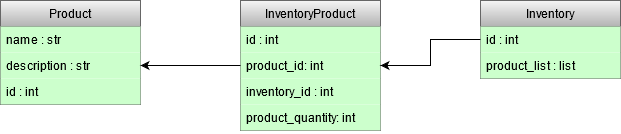

The diagram above was exported from draw.io. Its source (the exported page's mxGraphModel, read from the mxfile embedded in the PNG):
<mxGraphModel dx="1422" dy="763" grid="1" gridSize="10" guides="1" tooltips="1" connect="1" arrows="1" fold="1" page="1" pageScale="1" pageWidth="1169" pageHeight="826" background="none" math="0" shadow="0">
  <root>
    <mxCell id="0" />
    <mxCell id="1" parent="0" />
    <mxCell id="HMUmqJ05cAiFZAW7daBD-41" value="Product" style="swimlane;fontStyle=0;childLayout=stackLayout;horizontal=1;startSize=26;fillColor=#f5f5f5;horizontalStack=0;resizeParent=1;resizeParentMax=0;resizeLast=0;collapsible=1;marginBottom=0;strokeColor=#666666;gradientColor=#b3b3b3;" vertex="1" parent="1">
      <mxGeometry x="160" y="200" width="140" height="104" as="geometry" />
    </mxCell>
    <mxCell id="HMUmqJ05cAiFZAW7daBD-42" value="name : str" style="text;strokeColor=none;align=left;verticalAlign=top;spacingLeft=4;spacingRight=4;overflow=hidden;rotatable=0;points=[[0,0.5],[1,0.5]];portConstraint=eastwest;fillColor=#CCFFCC;" vertex="1" parent="HMUmqJ05cAiFZAW7daBD-41">
      <mxGeometry y="26" width="140" height="26" as="geometry" />
    </mxCell>
    <mxCell id="HMUmqJ05cAiFZAW7daBD-43" value="description : str" style="text;strokeColor=none;align=left;verticalAlign=top;spacingLeft=4;spacingRight=4;overflow=hidden;rotatable=0;points=[[0,0.5],[1,0.5]];portConstraint=eastwest;fillColor=#CCFFCC;" vertex="1" parent="HMUmqJ05cAiFZAW7daBD-41">
      <mxGeometry y="52" width="140" height="26" as="geometry" />
    </mxCell>
    <mxCell id="HMUmqJ05cAiFZAW7daBD-44" value="id : int" style="text;strokeColor=none;align=left;verticalAlign=top;spacingLeft=4;spacingRight=4;overflow=hidden;rotatable=0;points=[[0,0.5],[1,0.5]];portConstraint=eastwest;fillColor=#CCFFCC;" vertex="1" parent="HMUmqJ05cAiFZAW7daBD-41">
      <mxGeometry y="78" width="140" height="26" as="geometry" />
    </mxCell>
    <mxCell id="HMUmqJ05cAiFZAW7daBD-45" value="InventoryProduct" style="swimlane;fontStyle=0;childLayout=stackLayout;horizontal=1;startSize=26;fillColor=#f5f5f5;horizontalStack=0;resizeParent=1;resizeParentMax=0;resizeLast=0;collapsible=1;marginBottom=0;strokeColor=#666666;gradientColor=#b3b3b3;" vertex="1" parent="1">
      <mxGeometry x="400" y="200" width="140" height="130" as="geometry" />
    </mxCell>
    <mxCell id="HMUmqJ05cAiFZAW7daBD-46" value="id : int" style="text;strokeColor=none;align=left;verticalAlign=top;spacingLeft=4;spacingRight=4;overflow=hidden;rotatable=0;points=[[0,0.5],[1,0.5]];portConstraint=eastwest;fillColor=#CCFFCC;" vertex="1" parent="HMUmqJ05cAiFZAW7daBD-45">
      <mxGeometry y="26" width="140" height="26" as="geometry" />
    </mxCell>
    <mxCell id="HMUmqJ05cAiFZAW7daBD-47" value="product_id: int" style="text;strokeColor=none;align=left;verticalAlign=top;spacingLeft=4;spacingRight=4;overflow=hidden;rotatable=0;points=[[0,0.5],[1,0.5]];portConstraint=eastwest;fillColor=#CCFFCC;" vertex="1" parent="HMUmqJ05cAiFZAW7daBD-45">
      <mxGeometry y="52" width="140" height="26" as="geometry" />
    </mxCell>
    <mxCell id="HMUmqJ05cAiFZAW7daBD-48" value="inventory_id : int" style="text;strokeColor=none;align=left;verticalAlign=top;spacingLeft=4;spacingRight=4;overflow=hidden;rotatable=0;points=[[0,0.5],[1,0.5]];portConstraint=eastwest;fillColor=#CCFFCC;" vertex="1" parent="HMUmqJ05cAiFZAW7daBD-45">
      <mxGeometry y="78" width="140" height="26" as="geometry" />
    </mxCell>
    <mxCell id="HMUmqJ05cAiFZAW7daBD-53" value="product_quantity: int" style="text;strokeColor=none;align=left;verticalAlign=top;spacingLeft=4;spacingRight=4;overflow=hidden;rotatable=0;points=[[0,0.5],[1,0.5]];portConstraint=eastwest;fillColor=#CCFFCC;" vertex="1" parent="HMUmqJ05cAiFZAW7daBD-45">
      <mxGeometry y="104" width="140" height="26" as="geometry" />
    </mxCell>
    <mxCell id="HMUmqJ05cAiFZAW7daBD-49" value="Inventory" style="swimlane;fontStyle=0;childLayout=stackLayout;horizontal=1;startSize=26;fillColor=#f5f5f5;horizontalStack=0;resizeParent=1;resizeParentMax=0;resizeLast=0;collapsible=1;marginBottom=0;strokeColor=#666666;gradientColor=#b3b3b3;" vertex="1" parent="1">
      <mxGeometry x="640" y="200" width="140" height="78" as="geometry" />
    </mxCell>
    <mxCell id="HMUmqJ05cAiFZAW7daBD-50" value="id : int" style="text;strokeColor=none;align=left;verticalAlign=top;spacingLeft=4;spacingRight=4;overflow=hidden;rotatable=0;points=[[0,0.5],[1,0.5]];portConstraint=eastwest;fillColor=#CCFFCC;" vertex="1" parent="HMUmqJ05cAiFZAW7daBD-49">
      <mxGeometry y="26" width="140" height="26" as="geometry" />
    </mxCell>
    <mxCell id="HMUmqJ05cAiFZAW7daBD-51" value="product_list : list" style="text;strokeColor=none;align=left;verticalAlign=top;spacingLeft=4;spacingRight=4;overflow=hidden;rotatable=0;points=[[0,0.5],[1,0.5]];portConstraint=eastwest;fillColor=#CCFFCC;" vertex="1" parent="HMUmqJ05cAiFZAW7daBD-49">
      <mxGeometry y="52" width="140" height="26" as="geometry" />
    </mxCell>
    <mxCell id="HMUmqJ05cAiFZAW7daBD-55" style="edgeStyle=orthogonalEdgeStyle;rounded=0;orthogonalLoop=1;jettySize=auto;html=1;exitX=0;exitY=0.5;exitDx=0;exitDy=0;entryX=1;entryY=0.5;entryDx=0;entryDy=0;" edge="1" parent="1" source="HMUmqJ05cAiFZAW7daBD-47" target="HMUmqJ05cAiFZAW7daBD-43">
      <mxGeometry relative="1" as="geometry" />
    </mxCell>
    <mxCell id="HMUmqJ05cAiFZAW7daBD-56" style="edgeStyle=orthogonalEdgeStyle;rounded=0;orthogonalLoop=1;jettySize=auto;html=1;entryX=1;entryY=0.5;entryDx=0;entryDy=0;" edge="1" parent="1" source="HMUmqJ05cAiFZAW7daBD-50" target="HMUmqJ05cAiFZAW7daBD-47">
      <mxGeometry relative="1" as="geometry" />
    </mxCell>
  </root>
</mxGraphModel>